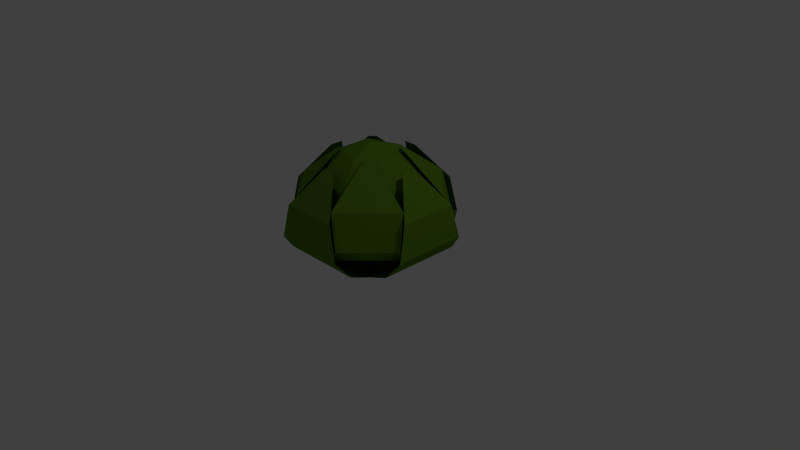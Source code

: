 # Source: lettuce.blend  (saved by Blender 2.76.0; exported with 4.5.12 LTS)
import bpy
from mathutils import Matrix  # noqa: F401  (used for matrix-valued properties, if any)

bpy.ops.wm.read_factory_settings(use_empty=True)
scene = bpy.context.scene
scene.name = 'Scene'

# ---- collections
col_collection_1 = bpy.data.collections.new('Collection 1'); scene.collection.children.link(col_collection_1)

# ---- materials (node trees are filled in below, after node groups)
mat_lettuce = bpy.data.materials.new('Lettuce')
mat_lettuce.alpha_threshold = 0.0
mat_lettuce.use_transparent_shadow = False
mat_lettuce.diffuse_color = (0.113, 0.2462, 0.0145, 1.0)
mat_lettuce.roughness = 0.5

# ---- material node trees

# ---- world
world_world = bpy.data.worlds.new('World'); scene.world = world_world
world_world.color = (0.05088, 0.05088, 0.05088)
world_world.use_sun_shadow = False
world_world.sun_shadow_jitter_overblur = 0.0
world_world.cycles.sampling_method = 'MANUAL'
world_world.cycles.sample_map_resolution = 256

# ---- cameras
cam_camera = bpy.data.cameras.new('Camera')
cam_camera.clip_end = 100.0
cam_camera.lens = 35.0
cam_camera.sensor_width = 32.0
cam_camera.sensor_height = 18.0
cam_camera.ortho_scale = 7.314
cam_camera.dof.focus_distance = 0.0
cam_camera.dof.aperture_fstop = 128.0

# ---- lights
light_lamp = bpy.data.lights.new('Lamp', 'POINT')
light_lamp.transmission_factor = 0.0
light_lamp.cutoff_distance = 30.0
light_lamp.energy = 100.0
light_lamp.shadow_buffer_clip_start = 1.001
light_lamp.shadow_soft_size = 0.1
light_lamp.shadow_maximum_resolution = 0.006
light_lamp.use_absolute_resolution = True
light_lamp.cycles.use_multiple_importance_sampling = False

# ---- meshes
me_cube_001 = bpy.data.meshes.new('Cube.001')
me_cube_001.from_pydata([(1.362e-08, 0.0, 0.0), (-0.4691, -0.3765, 0.0), (-0.492, -1.028, 0.4465), (-0.08972, -0.6551, 1.352), (0.08972, -0.6551, 1.352), (0.492, -1.028, 0.4465), (0.4691, -0.3765, 0.0), (0.0, -1.362e-08, 0.0), (-0.3765, 0.4691, 0.0), (-1.028, 0.492, 0.4465), (-0.6551, 0.08972, 1.352), (-0.6551, -0.08972, 1.352), (-1.028, -0.492, 0.4465), (-0.3765, -0.4691, 0.0), (-1.362e-08, 0.0, 0.0), (0.4691, 0.3765, 0.0), (0.492, 1.028, 0.4465), (0.08972, 0.6551, 1.352), (-0.08972, 0.6551, 1.352), (-0.492, 1.028, 0.4465), (-0.4691, 0.3765, 0.0), (0.0, 1.362e-08, 0.0), (0.3765, -0.4691, 0.0), (1.028, -0.492, 0.4465), (0.6551, -0.08972, 1.352), (0.6551, 0.08972, 1.352), (1.028, 0.492, 0.4465), (0.3765, 0.4691, 0.0), (9.634e-09, 9.634e-09, 0.1225), (-0.06547, -0.5979, 0.1225), (0.4267, -0.9617, 0.5449), (0.2286, -0.3012, 1.475), (0.3012, -0.2286, 1.475), (0.9617, -0.4267, 0.5449), (0.5979, 0.06547, 0.1225), (9.634e-09, -9.634e-09, 0.1225), (-0.5979, 0.06547, 0.1225), (-0.9617, -0.4267, 0.5449), (-0.3012, -0.2286, 1.475), (-0.2286, -0.3012, 1.475), (-0.4267, -0.9617, 0.5449), (0.06547, -0.5979, 0.1225), (-9.634e-09, -9.634e-09, 0.1225), (0.06547, 0.5979, 0.1225), (-0.4267, 0.9617, 0.5449), (-0.2286, 0.3012, 1.475), (-0.3012, 0.2286, 1.475), (-0.9617, 0.4267, 0.5449), (-0.5979, -0.06547, 0.1225), (-9.634e-09, 9.634e-09, 0.1225), (0.5979, -0.06547, 0.1225), (0.9617, 0.4267, 0.5449), (0.3012, 0.2286, 1.475), (0.2286, 0.3012, 1.475), (0.4267, 0.9617, 0.5449), (-0.06547, 0.5979, 0.1225), (-0.9159, -0.327, 1.008), (-0.327, -0.9159, 1.008), (-0.938, -0.1927, 0.3398), (-0.1927, -0.938, 0.3398), (0.327, -0.9159, 1.008), (0.9159, -0.327, 1.008), (0.1927, -0.938, 0.3398), (0.938, -0.1927, 0.3398), (0.938, 0.1927, 0.3398), (0.1927, 0.938, 0.3398), (0.9159, 0.327, 1.008), (0.327, 0.9159, 1.008), (-0.327, 0.9159, 1.008), (-0.9159, 0.327, 1.008), (-0.1927, 0.938, 0.3398), (-0.938, 0.1927, 0.3398), (-0.9923, 0.386, 0.9013), (-0.9923, -0.386, 0.9013), (-0.386, -0.9923, 0.9013), (0.386, -0.9923, 0.9013), (0.9923, -0.386, 0.9013), (0.9923, 0.386, 0.9013), (0.386, 0.9923, 0.9013), (-0.386, 0.9923, 0.9013), (0.5592, 0.8483, 0.2172), (-0.5592, 0.8483, 0.2172), (-0.8483, 0.5592, 0.2172), (-0.8483, -0.5592, 0.2172), (-0.5592, -0.8483, 0.2172), (0.5592, -0.8483, 0.2172), (0.8483, -0.5592, 0.2172), (0.8483, 0.5592, 0.2172), (1.664e-09, 1.855e-09, -0.01183), (0.5647, -0.4102, 0.4195), (-0.2157, -0.6638, 0.4195), (-0.698, 1.855e-09, 0.4195), (-0.2157, 0.6638, 0.4195), (0.5647, 0.4102, 0.4195), (0.2157, -0.6638, 1.117), (-0.5647, -0.4102, 1.117), (-0.5647, 0.4102, 1.117), (0.2157, 0.6638, 1.117), (0.698, 1.855e-09, 1.117), (1.664e-09, 1.855e-09, 1.549), (-0.1268, -0.3902, 0.1047), (0.3319, -0.2411, 0.1047), (0.2051, -0.6313, 0.3583), (0.6638, 1.855e-09, 0.3583), (0.3319, 0.2411, 0.1047), (-0.4102, 1.855e-09, 0.1047), (-0.537, -0.3902, 0.3583), (-0.1268, 0.3902, 0.1047), (-0.537, 0.3902, 0.3583), (0.2051, 0.6313, 0.3583), (0.7421, -0.2411, 0.7685), (0.7421, 0.2411, 0.7685), (1.664e-09, -0.7803, 0.7685), (0.4587, -0.6313, 0.7685), (-0.7421, -0.2411, 0.7685), (-0.4587, -0.6313, 0.7685), (-0.4587, 0.6313, 0.7685), (-0.7421, 0.2411, 0.7685), (0.4587, 0.6313, 0.7685), (1.664e-09, 0.7803, 0.7685), (0.537, -0.3902, 1.179), (-0.2051, -0.6313, 1.179), (-0.6638, 1.855e-09, 1.179), (-0.2051, 0.6313, 1.179), (0.537, 0.3902, 1.179), (0.1268, -0.3902, 1.432), (0.4102, 1.855e-09, 1.432), (-0.3319, -0.2411, 1.432), (-0.3319, 0.2411, 1.432), (0.1268, 0.3902, 1.432)], [], [(21, 27, 22), (86, 22, 27, 87), (76, 23, 26, 77), (78, 79, 19, 16), (72, 73, 12, 9), (74, 75, 5, 2), (84, 85, 6, 1), (82, 83, 13, 8), (80, 81, 20, 15), (7, 8, 13), (14, 15, 20), (0, 1, 6), (49, 55, 50), (64, 50, 55, 65), (66, 51, 54, 67), (68, 69, 47, 44), (56, 57, 40, 37), (60, 61, 33, 30), (62, 63, 34, 29), (58, 59, 41, 36), (70, 71, 48, 43), (35, 36, 41), (42, 43, 48), (28, 29, 34), (38, 39, 57, 56), (37, 40, 59, 58), (31, 32, 61, 60), (30, 33, 63, 62), (51, 64, 65, 54), (52, 66, 67, 53), (45, 46, 69, 68), (44, 47, 71, 70), (10, 11, 73, 72), (3, 4, 75, 74), (24, 76, 77, 25), (17, 18, 79, 78), (16, 19, 81, 80), (9, 12, 83, 82), (2, 5, 85, 84), (23, 86, 87, 26), (88, 101, 100), (89, 101, 103), (88, 100, 105), (88, 105, 107), (88, 107, 104), (89, 103, 110), (90, 102, 112), (91, 106, 114), (92, 108, 116), (93, 109, 118), (89, 110, 113), (90, 112, 115), (91, 114, 117), (92, 116, 119), (93, 118, 111), (94, 120, 125), (95, 121, 127), (96, 122, 128), (97, 123, 129), (98, 124, 126), (126, 129, 99), (126, 124, 129), (124, 97, 129), (129, 128, 99), (129, 123, 128), (123, 96, 128), (128, 127, 99), (128, 122, 127), (122, 95, 127), (127, 125, 99), (127, 121, 125), (121, 94, 125), (125, 126, 99), (125, 120, 126), (120, 98, 126), (111, 124, 98), (111, 118, 124), (118, 97, 124), (119, 123, 97), (119, 116, 123), (116, 96, 123), (117, 122, 96), (117, 114, 122), (114, 95, 122), (115, 121, 95), (115, 112, 121), (112, 94, 121), (113, 120, 94), (113, 110, 120), (110, 98, 120), (118, 119, 97), (118, 109, 119), (109, 92, 119), (116, 117, 96), (116, 108, 117), (108, 91, 117), (114, 115, 95), (114, 106, 115), (106, 90, 115), (112, 113, 94), (112, 102, 113), (102, 89, 113), (110, 111, 98), (110, 103, 111), (103, 93, 111), (104, 109, 93), (104, 107, 109), (107, 92, 109), (107, 108, 92), (107, 105, 108), (105, 91, 108), (105, 106, 91), (105, 100, 106), (100, 90, 106), (103, 104, 93), (103, 101, 104), (101, 88, 104), (100, 102, 90), (100, 101, 102), (101, 89, 102)])
me_cube_001.materials.append(mat_lettuce)
me_cube_001.use_remesh_preserve_volume = False
me_cube_001.use_remesh_preserve_attributes = False
me_cube_001.use_mirror_vertex_groups = False
me_cube_001.update()

# ---- objects
ob_lettuce = bpy.data.objects.new('Lettuce', me_cube_001)
ob_lamp = bpy.data.objects.new('Lamp', light_lamp)
ob_camera = bpy.data.objects.new('Camera', cam_camera)

# ---- transforms, parenting, visibility, modifiers, constraints
ob_lettuce.location = (0.0, 0.0, 0.0)
ob_lettuce.lineart.crease_threshold = 0.0
ob_lamp.location = (4.076, 1.005, 5.904)
ob_lamp.rotation_euler = (0.6503, 0.05522, 1.866)
ob_lamp.lock_rotations_4d = False
ob_lamp.empty_display_type = 'ARROWS'
ob_lamp.color = (0.0, 0.0, 0.0, 0.0)
ob_lamp.lineart.crease_threshold = 0.0
ob_camera.location = (7.481, -6.508, 5.344)
ob_camera.rotation_euler = (1.109, 0.01082, 0.8149)
ob_camera.lock_rotations_4d = False
ob_camera.empty_display_type = 'ARROWS'
ob_camera.color = (0.0, 0.0, 0.0, 0.0)
ob_camera.display_type = 'WIRE'
ob_camera.lineart.crease_threshold = 0.0

# ---- collection membership
col_collection_1.objects.link(ob_lettuce)
col_collection_1.objects.link(ob_lamp)
col_collection_1.objects.link(ob_camera)

# ---- scene / render settings (as saved in the file)
scene.camera = ob_camera
scene.frame_start = 1; scene.frame_end = 250; scene.frame_set(1)
scene.render.engine = 'BLENDER_EEVEE_NEXT'
scene.render.resolution_percentage = 50
scene.render.dither_intensity = 0.0
scene.cycles.use_denoising = False
scene.cycles.samples = 10
scene.cycles.sampling_pattern = 'TABULATED_SOBOL'
scene.cycles.light_sampling_threshold = 0.0
scene.cycles.use_adaptive_sampling = False
scene.cycles.use_light_tree = False
scene.cycles.blur_glossy = 0.0
scene.cycles.pixel_filter_type = 'GAUSSIAN'
scene.cycles.sample_clamp_indirect = 0.0
scene.view_settings.view_transform = 'Standard'
bpy.context.view_layer.update()

